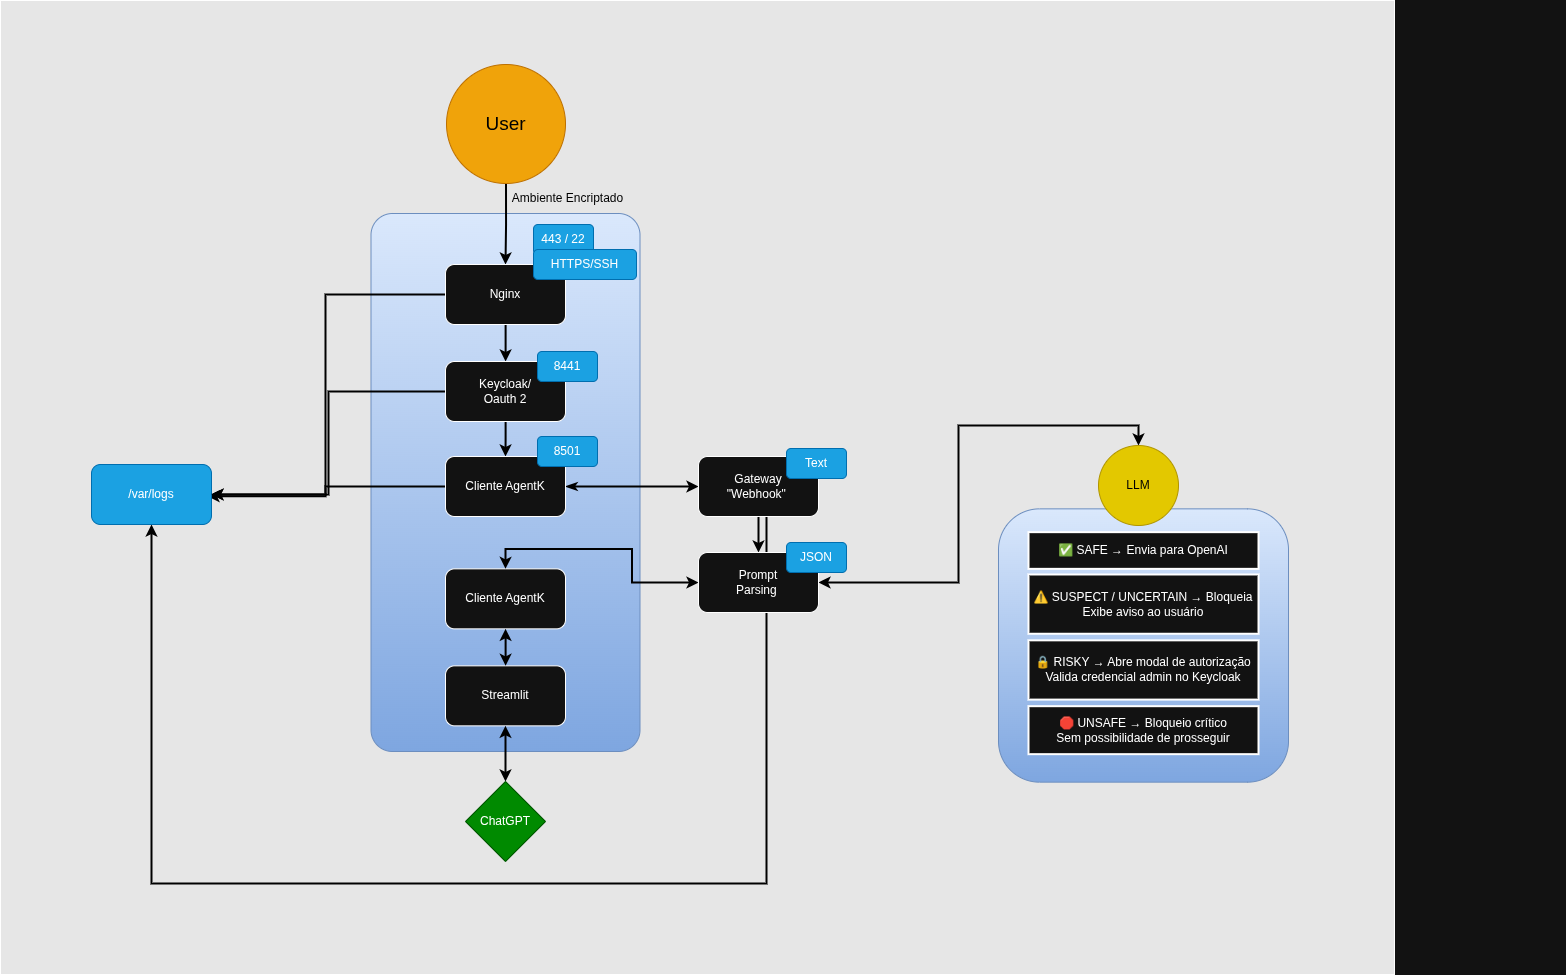

The diagram above was exported from draw.io. Its source (the exported page's mxGraphModel, read from the mxfile embedded in the PNG):
<mxGraphModel dx="4191" dy="3882" grid="0" gridSize="10" guides="1" tooltips="1" connect="1" arrows="1" fold="1" page="0" pageScale="1" pageWidth="850" pageHeight="1100" background="#FFFFFF" math="0" shadow="0">
  <root>
    <mxCell id="0" />
    <mxCell id="1" parent="0" />
    <mxCell id="-IDPsdseZ9D7lyNPw9jg-117" parent="1" style="rounded=0;whiteSpace=wrap;html=1;fillColor=#E6E6E6;" value="" vertex="1">
      <mxGeometry height="974" width="1394" x="795" y="-1084" as="geometry" />
    </mxCell>
    <mxCell id="-IDPsdseZ9D7lyNPw9jg-109" connectable="0" parent="1" style="group" value="" vertex="1">
      <mxGeometry height="705" width="294" x="1171" y="-901" as="geometry" />
    </mxCell>
    <mxCell id="-IDPsdseZ9D7lyNPw9jg-108" connectable="0" parent="-IDPsdseZ9D7lyNPw9jg-109" style="group" value="" vertex="1">
      <mxGeometry height="675" width="269" y="30" as="geometry" />
    </mxCell>
    <mxCell id="-IDPsdseZ9D7lyNPw9jg-106" parent="-IDPsdseZ9D7lyNPw9jg-108" style="rounded=1;whiteSpace=wrap;html=1;arcSize=8;fillColor=#dae8fc;strokeColor=#6c8ebf;gradientColor=#7ea6e0;" value="&lt;h2&gt;&lt;br&gt;&lt;/h2&gt;" vertex="1">
      <mxGeometry height="538" width="269" x="-5.5" as="geometry" />
    </mxCell>
    <mxCell id="-IDPsdseZ9D7lyNPw9jg-96" parent="-IDPsdseZ9D7lyNPw9jg-108" style="rounded=1;whiteSpace=wrap;html=1;" value="Cliente AgentK" vertex="1">
      <mxGeometry height="60" width="120" x="69" y="355.35" as="geometry" />
    </mxCell>
    <mxCell id="-IDPsdseZ9D7lyNPw9jg-95" parent="-IDPsdseZ9D7lyNPw9jg-108" style="rounded=1;whiteSpace=wrap;html=1;" value="Streamlit" vertex="1">
      <mxGeometry height="60" width="120" x="69" y="452.35" as="geometry" />
    </mxCell>
    <mxCell id="-IDPsdseZ9D7lyNPw9jg-98" edge="1" parent="-IDPsdseZ9D7lyNPw9jg-108" source="-IDPsdseZ9D7lyNPw9jg-96" style="edgeStyle=orthogonalEdgeStyle;rounded=0;orthogonalLoop=1;jettySize=auto;html=1;startArrow=classic;startFill=1;strokeColor=#000000;strokeWidth=2;" target="-IDPsdseZ9D7lyNPw9jg-95">
      <mxGeometry relative="1" as="geometry" />
    </mxCell>
    <mxCell id="-IDPsdseZ9D7lyNPw9jg-104" parent="-IDPsdseZ9D7lyNPw9jg-108" style="rhombus;whiteSpace=wrap;html=1;fillColor=#008a00;strokeColor=#005700;fontColor=#ffffff;" value="ChatGPT" vertex="1">
      <mxGeometry height="80" width="80" x="89" y="568" as="geometry" />
    </mxCell>
    <mxCell id="-IDPsdseZ9D7lyNPw9jg-105" edge="1" parent="-IDPsdseZ9D7lyNPw9jg-108" source="-IDPsdseZ9D7lyNPw9jg-95" style="edgeStyle=orthogonalEdgeStyle;rounded=0;orthogonalLoop=1;jettySize=auto;html=1;entryX=0.5;entryY=0;entryDx=0;entryDy=0;startArrow=classic;startFill=1;strokeColor=#000000;strokeWidth=2;" target="-IDPsdseZ9D7lyNPw9jg-104">
      <mxGeometry relative="1" as="geometry" />
    </mxCell>
    <mxCell id="-IDPsdseZ9D7lyNPw9jg-110" edge="1" parent="-IDPsdseZ9D7lyNPw9jg-108" style="edgeStyle=orthogonalEdgeStyle;rounded=0;orthogonalLoop=1;jettySize=auto;html=1;entryX=0.5;entryY=1;entryDx=0;entryDy=0;strokeColor=#000000;strokeWidth=2;" target="-IDPsdseZ9D7lyNPw9jg-67">
      <mxGeometry relative="1" as="geometry">
        <Array as="points">
          <mxPoint x="390" y="670" />
          <mxPoint x="-225" y="670" />
          <mxPoint x="-225" y="561" />
        </Array>
        <mxPoint x="390" y="243" as="sourcePoint" />
        <mxPoint x="-225" y="410" as="targetPoint" />
      </mxGeometry>
    </mxCell>
    <mxCell id="-IDPsdseZ9D7lyNPw9jg-107" parent="-IDPsdseZ9D7lyNPw9jg-109" style="text;html=1;whiteSpace=wrap;strokeColor=none;fillColor=none;align=center;verticalAlign=middle;rounded=0;" value="&lt;font style=&quot;color: rgb(0, 0, 0);&quot;&gt;Ambiente Encriptado&lt;/font&gt;" vertex="1">
      <mxGeometry height="30" width="205" x="89" as="geometry" />
    </mxCell>
    <mxCell id="-IDPsdseZ9D7lyNPw9jg-78" edge="1" parent="1" source="-IDPsdseZ9D7lyNPw9jg-60" style="edgeStyle=orthogonalEdgeStyle;rounded=0;orthogonalLoop=1;jettySize=auto;html=1;entryX=0.5;entryY=0;entryDx=0;entryDy=0;strokeColor=#000000;strokeWidth=2;" target="-IDPsdseZ9D7lyNPw9jg-61">
      <mxGeometry relative="1" as="geometry" />
    </mxCell>
    <mxCell id="-IDPsdseZ9D7lyNPw9jg-80" edge="1" parent="1" source="-IDPsdseZ9D7lyNPw9jg-60" style="edgeStyle=orthogonalEdgeStyle;rounded=0;orthogonalLoop=1;jettySize=auto;html=1;entryX=1;entryY=0.5;entryDx=0;entryDy=0;strokeColor=#000000;strokeWidth=2;" target="-IDPsdseZ9D7lyNPw9jg-67">
      <mxGeometry relative="1" as="geometry">
        <mxPoint x="940" y="-680" as="targetPoint" />
      </mxGeometry>
    </mxCell>
    <mxCell id="-IDPsdseZ9D7lyNPw9jg-81" edge="1" parent="1" source="-IDPsdseZ9D7lyNPw9jg-61" style="edgeStyle=orthogonalEdgeStyle;rounded=0;orthogonalLoop=1;jettySize=auto;html=1;entryX=0.967;entryY=0.528;entryDx=0;entryDy=0;entryPerimeter=0;strokeColor=#000000;strokeWidth=2;exitX=0;exitY=0.5;exitDx=0;exitDy=0;" target="-IDPsdseZ9D7lyNPw9jg-67">
      <mxGeometry relative="1" as="geometry">
        <Array as="points">
          <mxPoint x="1120" y="-598" />
          <mxPoint x="1120" y="-588" />
        </Array>
        <mxPoint x="1267.62" y="-542" as="sourcePoint" />
        <mxPoint x="1020.0200000000001" y="-669.4" as="targetPoint" />
      </mxGeometry>
    </mxCell>
    <mxCell id="-IDPsdseZ9D7lyNPw9jg-89" edge="1" parent="1" source="-IDPsdseZ9D7lyNPw9jg-61" style="edgeStyle=orthogonalEdgeStyle;rounded=0;orthogonalLoop=1;jettySize=auto;html=1;entryX=0;entryY=0.5;entryDx=0;entryDy=0;startArrow=classicThin;startFill=1;strokeColor=#000000;strokeWidth=2;" target="-IDPsdseZ9D7lyNPw9jg-85">
      <mxGeometry relative="1" as="geometry" />
    </mxCell>
    <mxCell id="-IDPsdseZ9D7lyNPw9jg-62" parent="1" style="text;html=1;whiteSpace=wrap;strokeColor=none;fillColor=none;align=center;verticalAlign=middle;rounded=0;" value="&lt;span style=&quot;color: rgba(0, 0, 0, 0); font-family: monospace; font-size: 0px; text-align: start; text-wrap-mode: nowrap;&quot;&gt;%3CmxGraphModel%3E%3Croot%3E%3CmxCell%20id%3D%220%22%2F%3E%3CmxCell%20id%3D%221%22%20parent%3D%220%22%2F%3E%3CmxCell%20id%3D%222%22%20parent%3D%221%22%20style%3D%22whiteSpace%3Dwrap%3BstrokeWidth%3D2%3BfillColor%3Dlight-dark(%23eeeeee%2C%231f2020)%3BstrokeColor%3Dlight-dark(%23999999%2C%23cccccc)%3BfontColor%3Dlight-dark(%23333333%2C%23cccccc)%3B%22%20value%3D%22%E2%9C%85%20SAFE%20%E2%86%92%20Envia%20para%20OpenAI%22%20vertex%3D%221%22%3E%3CmxGeometry%20height%3D%2278%22%20width%3D%22260%22%20x%3D%221924%22%20y%3D%221271%22%20as%3D%22geometry%22%2F%3E%3C%2FmxCell%3E%3CmxCell%20id%3D%223%22%20parent%3D%221%22%20style%3D%22whiteSpace%3Dwrap%3BstrokeWidth%3D2%3BfillColor%3Dlight-dark(%23eeeeee%2C%231f2020)%3BstrokeColor%3Dlight-dark(%23999999%2C%23cccccc)%3BfontColor%3Dlight-dark(%23333333%2C%23cccccc)%3B%22%20value%3D%22%E2%9A%A0%EF%B8%8F%20SUSPECT%20%2F%20UNCERTAIN%20%E2%86%92%20Bloqueia%26%2310%3BExibe%20aviso%20ao%20usu%C3%A1rio%22%20vertex%3D%221%22%3E%3CmxGeometry%20height%3D%22126%22%20width%3D%22260%22%20x%3D%222234%22%20y%3D%221247%22%20as%3D%22geometry%22%2F%3E%3C%2FmxCell%3E%3CmxCell%20id%3D%224%22%20parent%3D%221%22%20style%3D%22whiteSpace%3Dwrap%3BstrokeWidth%3D2%3BfillColor%3Dlight-dark(%23eeeeee%2C%231f2020)%3BstrokeColor%3Dlight-dark(%23999999%2C%23cccccc)%3BfontColor%3Dlight-dark(%23333333%2C%23cccccc)%3B%22%20value%3D%22%F0%9F%94%92%20RISKY%20%E2%86%92%20Abre%20modal%20de%20autoriza%C3%A7%C3%A3o%26%2310%3BValida%20credencial%20admin%20no%20Keycloak%22%20vertex%3D%221%22%3E%3CmxGeometry%20height%3D%22126%22%20width%3D%22260%22%20x%3D%222544%22%20y%3D%221247%22%20as%3D%22geometry%22%2F%3E%3C%2FmxCell%3E%3CmxCell%20id%3D%225%22%20parent%3D%221%22%20style%3D%22whiteSpace%3Dwrap%3BstrokeWidth%3D2%3BfillColor%3Dlight-dark(%23eeeeee%2C%231f2020)%3BstrokeColor%3Dlight-dark(%23999999%2C%23cccccc)%3BfontColor%3Dlight-dark(%23333333%2C%23cccccc)%3B%22%20value%3D%22%F0%9F%9B%91%20UNSAFE%20%E2%86%92%20Bloqueio%20cr%C3%ADtico%26%2310%3BSem%20possibilidade%20de%20prosseguir%22%20vertex%3D%221%22%3E%3CmxGeometry%20height%3D%22102%22%20width%3D%22260%22%20x%3D%222854%22%20y%3D%221259%22%20as%3D%22geometry%22%2F%3E%3C%2FmxCell%3E%3C%2Froot%3E%3C%2FmxGraphModel%3E&lt;/span&gt;" vertex="1">
      <mxGeometry height="30" width="60" x="2300" y="-940" as="geometry" />
    </mxCell>
    <mxCell id="-IDPsdseZ9D7lyNPw9jg-67" parent="1" style="rounded=1;whiteSpace=wrap;html=1;fillColor=#1ba1e2;fontColor=#ffffff;strokeColor=#006EAF;" value="/var/logs" vertex="1">
      <mxGeometry height="60" width="120" x="886" y="-620" as="geometry" />
    </mxCell>
    <mxCell id="-IDPsdseZ9D7lyNPw9jg-76" edge="1" parent="1" source="-IDPsdseZ9D7lyNPw9jg-69" style="edgeStyle=orthogonalEdgeStyle;rounded=0;orthogonalLoop=1;jettySize=auto;html=1;entryX=0.5;entryY=0;entryDx=0;entryDy=0;strokeColor=#000000;strokeWidth=2;" target="-IDPsdseZ9D7lyNPw9jg-71">
      <mxGeometry relative="1" as="geometry" />
    </mxCell>
    <mxCell id="-IDPsdseZ9D7lyNPw9jg-69" parent="1" style="ellipse;whiteSpace=wrap;html=1;aspect=fixed;fillColor=#f0a30a;fontColor=#000000;strokeColor=#BD7000;" value="&lt;font style=&quot;font-size: 19px;&quot;&gt;User&lt;/font&gt;" vertex="1">
      <mxGeometry height="119" width="119" x="1241" y="-1020" as="geometry" />
    </mxCell>
    <mxCell id="-IDPsdseZ9D7lyNPw9jg-77" edge="1" parent="1" source="-IDPsdseZ9D7lyNPw9jg-71" style="edgeStyle=orthogonalEdgeStyle;rounded=0;orthogonalLoop=1;jettySize=auto;html=1;strokeColor=#000000;strokeWidth=2;" target="-IDPsdseZ9D7lyNPw9jg-60">
      <mxGeometry relative="1" as="geometry" />
    </mxCell>
    <mxCell id="-IDPsdseZ9D7lyNPw9jg-79" edge="1" parent="1" source="-IDPsdseZ9D7lyNPw9jg-71" style="edgeStyle=orthogonalEdgeStyle;rounded=0;orthogonalLoop=1;jettySize=auto;html=1;entryX=1;entryY=0.5;entryDx=0;entryDy=0;strokeColor=#000000;strokeWidth=2;" target="-IDPsdseZ9D7lyNPw9jg-67">
      <mxGeometry relative="1" as="geometry">
        <Array as="points">
          <mxPoint x="1120" y="-790" />
          <mxPoint x="1120" y="-590" />
        </Array>
      </mxGeometry>
    </mxCell>
    <mxCell id="-IDPsdseZ9D7lyNPw9jg-90" edge="1" parent="1" source="-IDPsdseZ9D7lyNPw9jg-85" style="edgeStyle=orthogonalEdgeStyle;rounded=0;orthogonalLoop=1;jettySize=auto;html=1;strokeColor=#000000;strokeWidth=2;" target="-IDPsdseZ9D7lyNPw9jg-87">
      <mxGeometry relative="1" as="geometry" />
    </mxCell>
    <mxCell id="-IDPsdseZ9D7lyNPw9jg-97" edge="1" parent="1" source="-IDPsdseZ9D7lyNPw9jg-87" style="edgeStyle=orthogonalEdgeStyle;rounded=0;orthogonalLoop=1;jettySize=auto;html=1;entryX=0.5;entryY=0;entryDx=0;entryDy=0;startArrow=classic;startFill=1;strokeColor=#000000;strokeWidth=2;" target="-IDPsdseZ9D7lyNPw9jg-96">
      <mxGeometry relative="1" as="geometry" />
    </mxCell>
    <mxCell id="-IDPsdseZ9D7lyNPw9jg-102" edge="1" parent="1" source="-IDPsdseZ9D7lyNPw9jg-99" style="edgeStyle=orthogonalEdgeStyle;rounded=0;orthogonalLoop=1;jettySize=auto;html=1;entryX=1;entryY=0.5;entryDx=0;entryDy=0;startArrow=classic;startFill=1;exitX=0.5;exitY=0;exitDx=0;exitDy=0;strokeColor=#000000;strokeWidth=2;" target="-IDPsdseZ9D7lyNPw9jg-87">
      <mxGeometry relative="1" as="geometry" />
    </mxCell>
    <mxCell id="-IDPsdseZ9D7lyNPw9jg-103" connectable="0" parent="1" style="group" value="" vertex="1">
      <mxGeometry height="336.66" width="290" x="1793" y="-639" as="geometry" />
    </mxCell>
    <mxCell id="-IDPsdseZ9D7lyNPw9jg-92" connectable="0" parent="-IDPsdseZ9D7lyNPw9jg-103" style="group" value="" vertex="1">
      <mxGeometry height="273.31" width="290" y="63.35000000000002" as="geometry" />
    </mxCell>
    <mxCell id="-IDPsdseZ9D7lyNPw9jg-91" parent="-IDPsdseZ9D7lyNPw9jg-92" style="rounded=1;whiteSpace=wrap;html=1;fillColor=#dae8fc;gradientColor=#7ea6e0;strokeColor=#6c8ebf;" value="" vertex="1">
      <mxGeometry height="273.31" width="290" as="geometry" />
    </mxCell>
    <mxCell id="-IDPsdseZ9D7lyNPw9jg-63" parent="-IDPsdseZ9D7lyNPw9jg-92" style="whiteSpace=wrap;strokeWidth=2;" value="✅ SAFE → Envia para OpenAI" vertex="1">
      <mxGeometry height="36.686440677966104" width="230" x="30" y="23.31" as="geometry" />
    </mxCell>
    <mxCell id="-IDPsdseZ9D7lyNPw9jg-64" parent="-IDPsdseZ9D7lyNPw9jg-92" style="whiteSpace=wrap;strokeWidth=2;" value="⚠ SUSPECT / UNCERTAIN → Bloqueia&#10;Exibe aviso ao usuário" vertex="1">
      <mxGeometry height="59.262711864406775" width="230" x="30" y="65.64050847457628" as="geometry" />
    </mxCell>
    <mxCell id="-IDPsdseZ9D7lyNPw9jg-65" parent="-IDPsdseZ9D7lyNPw9jg-92" style="whiteSpace=wrap;strokeWidth=2;" value="🔒 RISKY → Abre modal de autorização&#10;Valida credencial admin no Keycloak" vertex="1">
      <mxGeometry height="59.262711864406775" width="230" x="30" y="131.48796610169492" as="geometry" />
    </mxCell>
    <mxCell id="-IDPsdseZ9D7lyNPw9jg-66" parent="-IDPsdseZ9D7lyNPw9jg-92" style="whiteSpace=wrap;strokeWidth=2;" value="🛑 UNSAFE → Bloqueio crítico&#10;Sem possibilidade de prosseguir" vertex="1">
      <mxGeometry height="47.97457627118644" width="230" x="30" y="197.33542372881357" as="geometry" />
    </mxCell>
    <mxCell id="-IDPsdseZ9D7lyNPw9jg-99" parent="-IDPsdseZ9D7lyNPw9jg-103" style="ellipse;whiteSpace=wrap;html=1;aspect=fixed;fillColor=#e3c800;fontColor=#000000;strokeColor=#B09500;" value="LLM" vertex="1">
      <mxGeometry height="80" width="80" x="100" as="geometry" />
    </mxCell>
    <mxCell id="-IDPsdseZ9D7lyNPw9jg-111" connectable="0" parent="1" style="group" value="" vertex="1">
      <mxGeometry height="70" width="152" x="1240" y="-733" as="geometry" />
    </mxCell>
    <mxCell id="-IDPsdseZ9D7lyNPw9jg-60" parent="-IDPsdseZ9D7lyNPw9jg-111" style="rounded=1;whiteSpace=wrap;html=1;" value="Keycloak/&lt;div&gt;Oauth 2&lt;/div&gt;" vertex="1">
      <mxGeometry height="60" width="120" y="10" as="geometry" />
    </mxCell>
    <mxCell id="-IDPsdseZ9D7lyNPw9jg-82" parent="-IDPsdseZ9D7lyNPw9jg-111" style="rounded=1;whiteSpace=wrap;html=1;fillColor=#1ba1e2;fontColor=#ffffff;strokeColor=#006EAF;" value="8441" vertex="1">
      <mxGeometry height="30" width="60" x="92" as="geometry" />
    </mxCell>
    <mxCell id="-IDPsdseZ9D7lyNPw9jg-112" connectable="0" parent="1" style="group" value="" vertex="1">
      <mxGeometry height="100" width="191" x="1240" y="-860" as="geometry" />
    </mxCell>
    <mxCell id="-IDPsdseZ9D7lyNPw9jg-71" parent="-IDPsdseZ9D7lyNPw9jg-112" style="rounded=1;whiteSpace=wrap;html=1;" value="Nginx" vertex="1">
      <mxGeometry height="60" width="120" y="40" as="geometry" />
    </mxCell>
    <mxCell id="-IDPsdseZ9D7lyNPw9jg-74" parent="-IDPsdseZ9D7lyNPw9jg-112" style="rounded=1;whiteSpace=wrap;html=1;fillColor=#1ba1e2;fontColor=#ffffff;strokeColor=#006EAF;" value="443 / 22" vertex="1">
      <mxGeometry height="30" width="60" x="88" as="geometry" />
    </mxCell>
    <mxCell id="-IDPsdseZ9D7lyNPw9jg-75" parent="-IDPsdseZ9D7lyNPw9jg-112" style="rounded=1;whiteSpace=wrap;html=1;fillColor=#1ba1e2;fontColor=#ffffff;strokeColor=#006EAF;" value="HTTPS/SSH" vertex="1">
      <mxGeometry height="30" width="103" x="88" y="25" as="geometry" />
    </mxCell>
    <mxCell id="-IDPsdseZ9D7lyNPw9jg-114" connectable="0" parent="1" style="group" value="" vertex="1">
      <mxGeometry height="80" width="152" x="1240" y="-648" as="geometry" />
    </mxCell>
    <mxCell id="-IDPsdseZ9D7lyNPw9jg-61" parent="-IDPsdseZ9D7lyNPw9jg-114" style="rounded=1;whiteSpace=wrap;html=1;" value="Cliente AgentK" vertex="1">
      <mxGeometry height="60" width="120" y="20" as="geometry" />
    </mxCell>
    <mxCell id="-IDPsdseZ9D7lyNPw9jg-83" parent="-IDPsdseZ9D7lyNPw9jg-114" style="rounded=1;whiteSpace=wrap;html=1;fillColor=#1ba1e2;fontColor=#ffffff;strokeColor=#006EAF;" value="8501" vertex="1">
      <mxGeometry height="30" width="60" x="92" as="geometry" />
    </mxCell>
    <mxCell id="-IDPsdseZ9D7lyNPw9jg-115" connectable="0" parent="1" style="group" value="" vertex="1">
      <mxGeometry height="68" width="148" x="1493" y="-636" as="geometry" />
    </mxCell>
    <mxCell id="-IDPsdseZ9D7lyNPw9jg-85" parent="-IDPsdseZ9D7lyNPw9jg-115" style="rounded=1;whiteSpace=wrap;html=1;" value="Gateway&lt;br&gt;&quot;Webhook&quot;&amp;nbsp;" vertex="1">
      <mxGeometry height="60" width="120" y="8" as="geometry" />
    </mxCell>
    <mxCell id="-IDPsdseZ9D7lyNPw9jg-86" parent="-IDPsdseZ9D7lyNPw9jg-115" style="rounded=1;whiteSpace=wrap;html=1;fillColor=#1ba1e2;fontColor=#ffffff;strokeColor=#006EAF;" value="Text" vertex="1">
      <mxGeometry height="30" width="60" x="88" as="geometry" />
    </mxCell>
    <mxCell id="-IDPsdseZ9D7lyNPw9jg-116" connectable="0" parent="1" style="group" value="" vertex="1">
      <mxGeometry height="70" width="148" x="1493" y="-542" as="geometry" />
    </mxCell>
    <mxCell id="-IDPsdseZ9D7lyNPw9jg-87" parent="-IDPsdseZ9D7lyNPw9jg-116" style="rounded=1;whiteSpace=wrap;html=1;" value="Prompt&lt;br&gt;Parsing&amp;nbsp;" vertex="1">
      <mxGeometry height="60" width="120" y="10" as="geometry" />
    </mxCell>
    <mxCell id="-IDPsdseZ9D7lyNPw9jg-88" parent="-IDPsdseZ9D7lyNPw9jg-116" style="rounded=1;whiteSpace=wrap;html=1;fillColor=#1ba1e2;fontColor=#ffffff;strokeColor=#006EAF;" value="JSON" vertex="1">
      <mxGeometry height="30" width="60" x="88" as="geometry" />
    </mxCell>
  </root>
</mxGraphModel>